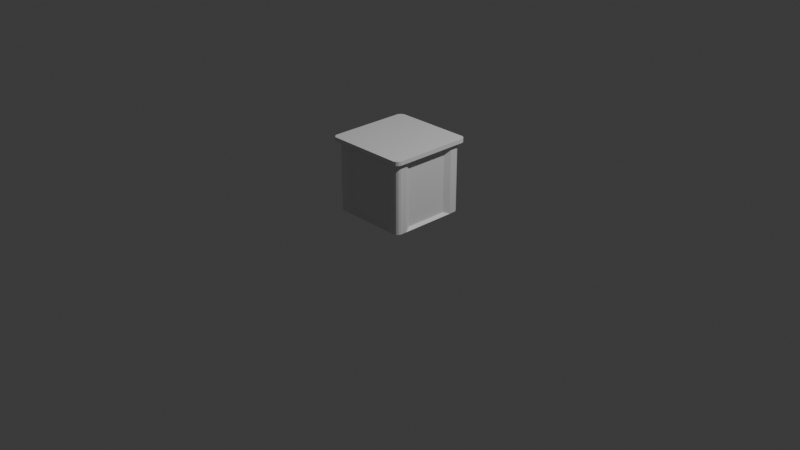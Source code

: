 # Source: contianer_rectangular_soil.blend  (saved by Blender 5.2.44; exported with 4.5.12 LTS)
import bpy
from mathutils import Matrix  # noqa: F401  (used for matrix-valued properties, if any)

bpy.ops.wm.read_factory_settings(use_empty=True)
scene = bpy.context.scene
scene.name = 'Scene'

# ---- collections
col_collection = bpy.data.collections.new('Collection'); scene.collection.children.link(col_collection)

# ---- materials (node trees are filled in below, after node groups)
mat_material = bpy.data.materials.new('Material')
mat_material.alpha_threshold = 0.0
mat_material.use_backface_culling_lightprobe_volume = False
mat_material.roughness = 0.5
mat_material.line_color = (0.0, 0.0, 0.0, 1.0)

# ---- material node trees
mat_material.use_nodes = True; mat_material.node_tree.nodes.clear()
_N = mat_material.node_tree.nodes; _L = mat_material.node_tree.links
n0 = _N.new('ShaderNodeOutputMaterial'); n0.name = 'Material Output'; n0.location = (200, 100)
n1 = _N.new('ShaderNodeBsdfPrincipled'); n1.name = 'Principled BSDF'; n1.location = (-200, 100)
n1.inputs[10].default_value = 0.005
_L.new(n1.outputs[0], n0.inputs[0])
n0.is_active_output = True

# ---- world
world_world = bpy.data.worlds.new('World'); scene.world = world_world
world_world.use_nodes = True; world_world.node_tree.nodes.clear()
_N = world_world.node_tree.nodes; _L = world_world.node_tree.links
n0 = _N.new('ShaderNodeOutputWorld'); n0.name = 'World Output'; n0.location = (200, 100)
n1 = _N.new('ShaderNodeBackground'); n1.name = 'Background'; n1.location = (-200, 100)
n1.inputs[0].default_value = (0.05088, 0.05088, 0.05088, 1.0)
_L.new(n1.outputs[0], n0.inputs[0])
n0.is_active_output = True
world_world.color = (0.05088, 0.05088, 0.05088)
world_world.sun_shadow_jitter_overblur = 0.0

# ---- cameras
cam_camera = bpy.data.cameras.new('Camera')
cam_camera.clip_end = 100.0
cam_camera.ortho_scale = 7.314

# ---- lights
light_light = bpy.data.lights.new('Light', 'POINT')
light_light.energy = 1000.0
light_light.shadow_soft_size = 0.1

# ---- meshes
me_cube = bpy.data.meshes.new('Cube')
me_cube.from_pydata([(0.921, 0.8218, 1.785), (0.9022, 0.8672, 1.785), (0.8672, 0.9022, 1.785), (0.8218, 0.921, 1.785), (0.8218, -0.921, 1.785), (0.8672, -0.9022, 1.785), (0.9022, -0.8672, 1.785), (0.921, -0.8218, 1.785), (-0.8218, 0.921, 1.785), (-0.8672, 0.9022, 1.785), (-0.9022, 0.8672, 1.785), (-0.921, 0.8218, 1.785), (-0.921, -0.8218, 1.785), (-0.9022, -0.8672, 1.785), (-0.8672, -0.9022, 1.785), (-0.8218, -0.921, 1.785), (0.8202, 0.7884, 0.2078), (0.8373, 0.7471, 0.2078), (0.7471, 0.8373, 0.2078), (0.7884, 0.8202, 0.2078), (-0.7471, -0.8373, 0.2078), (-0.7884, -0.8202, 0.2078), (-0.8202, -0.7884, 0.2078), (-0.8373, -0.7471, 0.2078), (0.7884, -0.8202, 0.2078), (0.7471, -0.8373, 0.2078), (0.8373, -0.7471, 0.2078), (0.8202, -0.7884, 0.2078), (-0.7884, 0.8202, 0.2078), (-0.7471, 0.8373, 0.2078), (-0.8373, 0.7471, 0.2078), (-0.8202, 0.7884, 0.2078), (-0.9022, 0.8672, 1.699), (-0.8672, 0.9022, 1.699), (0.8672, -0.9022, 1.699), (0.8218, -0.921, 1.699), (-0.921, -0.8218, 1.699), (-0.921, 0.8218, 1.699), (0.921, -0.8218, 1.699), (0.9022, -0.8672, 1.699), (-0.8672, -0.9022, 1.699), (-0.9022, -0.8672, 1.699), (-0.8218, 0.921, 1.699), (-0.8218, -0.921, 1.699), (0.9022, 0.8672, 1.699), (0.921, 0.8218, 1.699), (0.8218, 0.921, 1.699), (0.8672, 0.9022, 1.699), (-0.8202, 0.7884, 1.65), (0.7884, -0.8202, 1.65), (-0.8373, -0.7471, 1.65), (0.8373, -0.7471, 1.65), (-0.7884, -0.8202, 1.65), (0.8202, 0.7884, 1.65), (0.7471, 0.8373, 1.65), (-0.7884, 0.8202, 1.65), (0.7471, -0.8373, 1.65), (-0.8373, 0.7471, 1.65), (0.8202, -0.7884, 1.65), (-0.8202, -0.7884, 1.65), (-0.7471, 0.8373, 1.65), (-0.7471, -0.8373, 1.65), (0.8373, 0.7471, 1.65), (0.7884, 0.8202, 1.65), (0.921, 0.4109, 1.785), (0.7717, 0.4711, 0.2619), (0.921, 0.4109, 1.699), (0.7717, 0.4711, 1.596), (0.921, -0.4109, 1.699), (0.7717, -0.4711, 1.596), (0.921, -0.4109, 1.785), (0.7717, -0.4711, 0.2619), (-0.4109, -0.921, 1.699), (-0.4711, -0.7717, 1.596), (-0.4109, -0.921, 1.785), (-0.4711, -0.7717, 0.2619), (0.4109, -0.921, 1.785), (0.4711, -0.7717, 0.2619), (0.4109, -0.921, 1.699), (0.4711, -0.7717, 1.596), (-0.921, 0.4109, 1.699), (-0.7717, 0.4711, 1.596), (-0.921, 0.4109, 1.785), (-0.7717, 0.4711, 0.2619), (-0.921, -0.4109, 1.785), (-0.7717, -0.4711, 0.2619), (-0.921, -0.4109, 1.699), (-0.7717, -0.4711, 1.596), (0.4109, 0.921, 1.699), (0.4711, 0.7717, 1.596), (0.4109, 0.921, 1.785), (0.4711, 0.7717, 0.2619), (-0.4109, 0.921, 1.785), (-0.4711, 0.7717, 0.2619), (-0.4109, 0.921, 1.699), (-0.4711, 0.7717, 1.596), (0.8373, -0.5977, 0.2078), (0.8373, 0.5977, 0.2078), (0.8373, 0.5977, 1.65), (0.8373, -0.5977, 1.65), (0.5977, -0.8373, 1.65), (-0.5977, -0.8373, 1.65), (-0.5977, -0.8373, 0.2078), (0.5977, -0.8373, 0.2078), (-0.8373, -0.5977, 1.65), (-0.8373, 0.5977, 1.65), (-0.8373, 0.5977, 0.2078), (-0.8373, -0.5977, 0.2078), (-0.5977, 0.8373, 1.65), (0.5977, 0.8373, 1.65), (0.5977, 0.8373, 0.2078), (-0.5977, 0.8373, 0.2078)], [], [(55, 28, 31, 48), (17, 97, 96, 26, 27, 24, 25, 103, 102, 20, 21, 22, 23, 107, 106, 30, 31, 28, 29, 111, 110, 18, 19, 16), (56, 25, 24, 49), (104, 107, 23, 50), (58, 27, 26, 51), (59, 22, 21, 52), (60, 29, 28, 55), (100, 103, 25, 56), (48, 31, 30, 57), (62, 17, 16, 53), (49, 24, 27, 58), (98, 97, 17, 62), (63, 19, 18, 54), (53, 16, 19, 63), (52, 21, 20, 61), (108, 111, 29, 60), (50, 23, 22, 59), (12, 36, 41, 13), (92, 94, 42, 8), (14, 40, 43, 15), (1, 44, 47, 2), (2, 47, 46, 3), (64, 66, 45, 0), (5, 34, 39, 6), (0, 45, 44, 1), (10, 32, 37, 11), (76, 78, 35, 4), (8, 42, 33, 9), (13, 41, 40, 14), (6, 39, 38, 7), (84, 86, 36, 12), (4, 35, 34, 5), (9, 33, 32, 10), (36, 50, 59, 41), (94, 108, 60, 42), (40, 52, 61, 43), (44, 53, 63, 47), (47, 63, 54, 46), (66, 98, 62, 45), (34, 49, 58, 39), (45, 62, 53, 44), (32, 48, 57, 37), (78, 100, 56, 35), (42, 60, 55, 33), (41, 59, 52, 40), (39, 58, 51, 38), (86, 104, 50, 36), (35, 56, 49, 34), (33, 55, 48, 32), (70, 68, 66, 64), (67, 69, 71, 65), (72, 101, 100, 78), (51, 26, 96, 99), (7, 38, 68, 70), (38, 51, 99, 68), (61, 20, 102, 101), (15, 43, 72, 74), (43, 61, 101, 72), (74, 72, 78, 76), (80, 105, 104, 86), (73, 75, 77, 79), (57, 30, 106, 105), (11, 37, 80, 82), (37, 57, 105, 80), (82, 80, 86, 84), (88, 109, 108, 94), (81, 83, 85, 87), (54, 18, 110, 109), (3, 46, 88, 90), (46, 54, 109, 88), (90, 88, 94, 92), (89, 91, 93, 95), (66, 68, 99, 98), (71, 96, 97, 65), (65, 97, 98, 67), (67, 98, 99, 69), (69, 99, 96, 71), (79, 100, 101, 73), (73, 101, 102, 75), (75, 102, 103, 77), (77, 103, 100, 79), (87, 104, 105, 81), (81, 105, 106, 83), (83, 106, 107, 85), (85, 107, 104, 87), (95, 108, 109, 89), (89, 109, 110, 91), (91, 110, 111, 93), (93, 111, 108, 95), (3, 90, 92, 8, 9, 10, 11, 82, 84, 12, 13, 14, 15, 74, 76, 4, 5, 6, 7, 70, 64, 0, 1, 2)])
_uv = me_cube.uv_layers.new(name='UVMap')
_uv.uv.foreach_set('vector', [0.8482, 0.5215, 0.8482, 0.5215, 0.8524, 0.5256, 0.8524, 0.5256, 0.6397, 0.5265, 0.6397, 0.5758, 0.6397, 0.6742, 0.6397, 0.7235, 0.6404, 0.7302, 0.6424, 0.7362, 0.6459, 0.74, 0.6951, 0.7377, 0.7936, 0.7332, 0.8428, 0.7309, 0.8482, 0.7285, 0.8524, 0.7244, 0.8545, 0.7192, 0.8545, 0.6721, 0.8545, 0.5779, 0.8545, 0.5308, 0.8524, 0.5256, 0.8482, 0.5215, 0.8428, 0.5191, 0.7936, 0.5168, 0.6951, 0.5123, 0.6459, 0.51, 0.6424, 0.5138, 0.6404, 0.5198, 0.6459, 0.74, 0.6459, 0.74, 0.6424, 0.7362, 0.6424, 0.7362, 0.8545, 0.6721, 0.8545, 0.6721, 0.8545, 0.7192, 0.8545, 0.7192, 0.6404, 0.7302, 0.6404, 0.7302, 0.6397, 0.7235, 0.6397, 0.7235, 0.8524, 0.7244, 0.8524, 0.7244, 0.8482, 0.7285, 0.8482, 0.7285, 0.8428, 0.5191, 0.8428, 0.5191, 0.8482, 0.5215, 0.8482, 0.5215, 0.6951, 0.7377, 0.6951, 0.7377, 0.6459, 0.74, 0.6459, 0.74, 0.8524, 0.5256, 0.8524, 0.5256, 0.8545, 0.5308, 0.8545, 0.5308, 0.6397, 0.5265, 0.6397, 0.5265, 0.6404, 0.5198, 0.6404, 0.5198, 0.6424, 0.7362, 0.6424, 0.7362, 0.6404, 0.7302, 0.6404, 0.7302, 0.6397, 0.5758, 0.6397, 0.5758, 0.6397, 0.5265, 0.6397, 0.5265, 0.6424, 0.5138, 0.6424, 0.5138, 0.6459, 0.51, 0.6459, 0.51, 0.6404, 0.5198, 0.6404, 0.5198, 0.6424, 0.5138, 0.6424, 0.5138, 0.8482, 0.7285, 0.8482, 0.7285, 0.8428, 0.7309, 0.8428, 0.7309, 0.7936, 0.5168, 0.7936, 0.5168, 0.8428, 0.5191, 0.8428, 0.5191, 0.8545, 0.7192, 0.8545, 0.7192, 0.8524, 0.7244, 0.8524, 0.7244, 0.8545, 0.7192, 0.8545, 0.7192, 0.8524, 0.7244, 0.8524, 0.7244, 0.7936, 0.5168, 0.7936, 0.5168, 0.8428, 0.5191, 0.8428, 0.5191, 0.8482, 0.7285, 0.8482, 0.7285, 0.8428, 0.7309, 0.8428, 0.7309, 0.6404, 0.5198, 0.6404, 0.5198, 0.6424, 0.5138, 0.6424, 0.5138, 0.6424, 0.5138, 0.6424, 0.5138, 0.6459, 0.51, 0.6459, 0.51, 0.6397, 0.5758, 0.6397, 0.5758, 0.6397, 0.5265, 0.6397, 0.5265, 0.6424, 0.7362, 0.6424, 0.7362, 0.6404, 0.7302, 0.6404, 0.7302, 0.6397, 0.5265, 0.6397, 0.5265, 0.6404, 0.5198, 0.6404, 0.5198, 0.8524, 0.5256, 0.8524, 0.5256, 0.8545, 0.5308, 0.8545, 0.5308, 0.6951, 0.7377, 0.6951, 0.7377, 0.6459, 0.74, 0.6459, 0.74, 0.8428, 0.5191, 0.8428, 0.5191, 0.8482, 0.5215, 0.8482, 0.5215, 0.8524, 0.7244, 0.8524, 0.7244, 0.8482, 0.7285, 0.8482, 0.7285, 0.6404, 0.7302, 0.6404, 0.7302, 0.6397, 0.7235, 0.6397, 0.7235, 0.8545, 0.6721, 0.8545, 0.6721, 0.8545, 0.7192, 0.8545, 0.7192, 0.6459, 0.74, 0.6459, 0.74, 0.6424, 0.7362, 0.6424, 0.7362, 0.8482, 0.5215, 0.8482, 0.5215, 0.8524, 0.5256, 0.8524, 0.5256, 0.8545, 0.7192, 0.8545, 0.7192, 0.8524, 0.7244, 0.8524, 0.7244, 0.7936, 0.5168, 0.7936, 0.5168, 0.8428, 0.5191, 0.8428, 0.5191, 0.8482, 0.7285, 0.8482, 0.7285, 0.8428, 0.7309, 0.8428, 0.7309, 0.6404, 0.5198, 0.6404, 0.5198, 0.6424, 0.5138, 0.6424, 0.5138, 0.6424, 0.5138, 0.6424, 0.5138, 0.6459, 0.51, 0.6459, 0.51, 0.6397, 0.5758, 0.6397, 0.5758, 0.6397, 0.5265, 0.6397, 0.5265, 0.6424, 0.7362, 0.6424, 0.7362, 0.6404, 0.7302, 0.6404, 0.7302, 0.6397, 0.5265, 0.6397, 0.5265, 0.6404, 0.5198, 0.6404, 0.5198, 0.8524, 0.5256, 0.8524, 0.5256, 0.8545, 0.5308, 0.8545, 0.5308, 0.6951, 0.7377, 0.6951, 0.7377, 0.6459, 0.74, 0.6459, 0.74, 0.8428, 0.5191, 0.8428, 0.5191, 0.8482, 0.5215, 0.8482, 0.5215, 0.8524, 0.7244, 0.8524, 0.7244, 0.8482, 0.7285, 0.8482, 0.7285, 0.6404, 0.7302, 0.6404, 0.7302, 0.6397, 0.7235, 0.6397, 0.7235, 0.8545, 0.6721, 0.8545, 0.6721, 0.8545, 0.7192, 0.8545, 0.7192, 0.6459, 0.74, 0.6459, 0.74, 0.6424, 0.7362, 0.6424, 0.7362, 0.8482, 0.5215, 0.8482, 0.5215, 0.8524, 0.5256, 0.8524, 0.5256, 0.6397, 0.6742, 0.6397, 0.6742, 0.6397, 0.5758, 0.6397, 0.5758, 0.6397, 0.5829, 0.6397, 0.6671, 0.6397, 0.6671, 0.6397, 0.5829, 0.7936, 0.7332, 0.7936, 0.7332, 0.6951, 0.7377, 0.6951, 0.7377, 0.6397, 0.7235, 0.6397, 0.7235, 0.6397, 0.6742, 0.6397, 0.6742, 0.6397, 0.7235, 0.6397, 0.7235, 0.6397, 0.6742, 0.6397, 0.6742, 0.6397, 0.7235, 0.6397, 0.7235, 0.6397, 0.6742, 0.6397, 0.6742, 0.8428, 0.7309, 0.8428, 0.7309, 0.7936, 0.7332, 0.7936, 0.7332, 0.8428, 0.7309, 0.8428, 0.7309, 0.7936, 0.7332, 0.7936, 0.7332, 0.8428, 0.7309, 0.8428, 0.7309, 0.7936, 0.7332, 0.7936, 0.7332, 0.7936, 0.7332, 0.7936, 0.7332, 0.6951, 0.7377, 0.6951, 0.7377, 0.8545, 0.5779, 0.8545, 0.5779, 0.8545, 0.6721, 0.8545, 0.6721, 0.7865, 0.7335, 0.7865, 0.7335, 0.7022, 0.7374, 0.7022, 0.7374, 0.8545, 0.5308, 0.8545, 0.5308, 0.8545, 0.5779, 0.8545, 0.5779, 0.8545, 0.5308, 0.8545, 0.5308, 0.8545, 0.5779, 0.8545, 0.5779, 0.8545, 0.5308, 0.8545, 0.5308, 0.8545, 0.5779, 0.8545, 0.5779, 0.8545, 0.5779, 0.8545, 0.5779, 0.8545, 0.6721, 0.8545, 0.6721, 0.6951, 0.5123, 0.6951, 0.5123, 0.7936, 0.5168, 0.7936, 0.5168, 0.8545, 0.5847, 0.8545, 0.5847, 0.8545, 0.6653, 0.8545, 0.6653, 0.6459, 0.51, 0.6459, 0.51, 0.6951, 0.5123, 0.6951, 0.5123, 0.6459, 0.51, 0.6459, 0.51, 0.6951, 0.5123, 0.6951, 0.5123, 0.6459, 0.51, 0.6459, 0.51, 0.6951, 0.5123, 0.6951, 0.5123, 0.6951, 0.5123, 0.6951, 0.5123, 0.7936, 0.5168, 0.7936, 0.5168, 0.7022, 0.5126, 0.7022, 0.5126, 0.7865, 0.5165, 0.7865, 0.5165, 0.6397, 0.5758, 0.6397, 0.6742, 0.6397, 0.6742, 0.6397, 0.5758, 0.6397, 0.6671, 0.6397, 0.6742, 0.6397, 0.5758, 0.6397, 0.5829, 0.6397, 0.5829, 0.6397, 0.5758, 0.6397, 0.5758, 0.6397, 0.5829, 0.6397, 0.5829, 0.6397, 0.5758, 0.6397, 0.6742, 0.6397, 0.6671, 0.6397, 0.6671, 0.6397, 0.6742, 0.6397, 0.6742, 0.6397, 0.6671, 0.7022, 0.7374, 0.6951, 0.7377, 0.7936, 0.7332, 0.7865, 0.7335, 0.7865, 0.7335, 0.7936, 0.7332, 0.7936, 0.7332, 0.7865, 0.7335, 0.7865, 0.7335, 0.7936, 0.7332, 0.6951, 0.7377, 0.7022, 0.7374, 0.7022, 0.7374, 0.6951, 0.7377, 0.6951, 0.7377, 0.7022, 0.7374, 0.8545, 0.6653, 0.8545, 0.6721, 0.8545, 0.5779, 0.8545, 0.5847, 0.8545, 0.5847, 0.8545, 0.5779, 0.8545, 0.5779, 0.8545, 0.5847, 0.8545, 0.5847, 0.8545, 0.5779, 0.8545, 0.6721, 0.8545, 0.6653, 0.8545, 0.6653, 0.8545, 0.6721, 0.8545, 0.6721, 0.8545, 0.6653, 0.7865, 0.5165, 0.7936, 0.5168, 0.6951, 0.5123, 0.7022, 0.5126, 0.7022, 0.5126, 0.6951, 0.5123, 0.6951, 0.5123, 0.7022, 0.5126, 0.7022, 0.5126, 0.6951, 0.5123, 0.7936, 0.5168, 0.7865, 0.5165, 0.7865, 0.5165, 0.7936, 0.5168, 0.7936, 0.5168, 0.7865, 0.5165, 0.6459, 0.51, 0.6951, 0.5123, 0.7936, 0.5168, 0.8428, 0.5191, 0.8482, 0.5215, 0.8524, 0.5256, 0.8545, 0.5308, 0.8545, 0.5779, 0.8545, 0.6721, 0.8545, 0.7192, 0.8524, 0.7244, 0.8482, 0.7285, 0.8428, 0.7309, 0.7936, 0.7332, 0.6951, 0.7377, 0.6459, 0.74, 0.6424, 0.7362, 0.6404, 0.7302, 0.6397, 0.7235, 0.6397, 0.6742, 0.6397, 0.5758, 0.6397, 0.5265, 0.6404, 0.5198, 0.6424, 0.5138])
me_cube.materials.append(mat_material)
me_cube.use_mirror_vertex_groups = False
me_cube.update()

# ---- objects
ob_cube = bpy.data.objects.new('Cube', me_cube)
ob_light = bpy.data.objects.new('Light', light_light)
ob_camera = bpy.data.objects.new('Camera', cam_camera)

# ---- transforms, parenting, visibility, modifiers, constraints
ob_cube.location = (0.0, 0.0, 0.0)
ob_cube.scale = (0.5, 0.5, 0.5)
ob_cube.lock_rotations_4d = False
ob_cube.empty_display_type = 'ARROWS'
ob_cube.lineart.crease_threshold = 0.0
ob_light.location = (4.076, 1.005, 5.904)
ob_light.rotation_euler = (0.6503, 0.05522, 1.866)
ob_light.lock_rotations_4d = False
ob_light.empty_display_type = 'ARROWS'
ob_light.color = (0.0, 0.0, 0.0, 0.0)
ob_light.lineart.crease_threshold = 0.0
ob_camera.location = (7.359, -6.926, 4.958)
ob_camera.rotation_euler = (1.109, 0.0, 0.8149)
ob_camera.lock_rotations_4d = False
ob_camera.empty_display_type = 'ARROWS'
ob_camera.color = (0.0, 0.0, 0.0, 0.0)
ob_camera.display_type = 'WIRE'
ob_camera.lineart.crease_threshold = 0.0

# ---- collection membership
col_collection.objects.link(ob_cube)
col_collection.objects.link(ob_light)
col_collection.objects.link(ob_camera)

# ---- scene / render settings (as saved in the file)
scene.camera = ob_camera
scene.frame_start = 1; scene.frame_end = 250; scene.frame_set(1)
scene.render.engine = 'BLENDER_EEVEE_NEXT'
scene.render.bake_bias = 0.0
scene.render.bake_samples = 0
scene.render.compositor_device = 'GPU'
scene.eevee.use_volume_custom_range = False
scene.eevee.fast_gi_thickness_near = 0.1
scene.eevee.fast_gi_thickness_far = 0.0
scene.eevee.ray_tracing_options.screen_trace_thickness = 0.1
bpy.context.view_layer.update()
